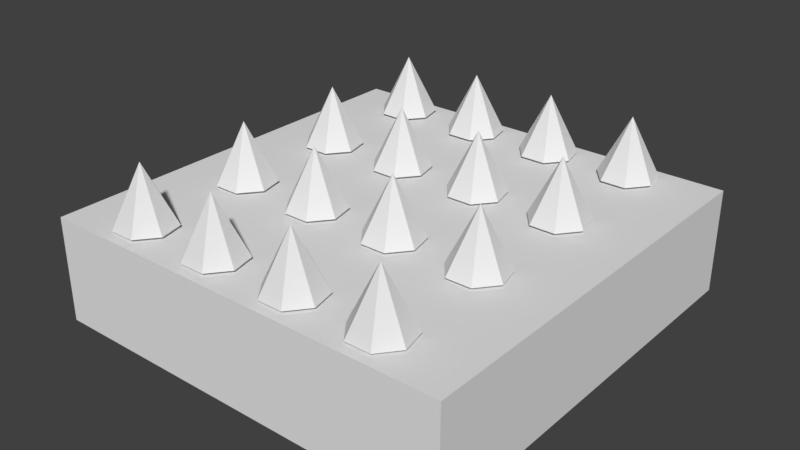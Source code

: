# Source: spikes.blend  (saved by Blender 2.79.0; exported with 4.5.12 LTS)
import bpy
from mathutils import Matrix  # noqa: F401  (used for matrix-valued properties, if any)

bpy.ops.wm.read_factory_settings(use_empty=True)
scene = bpy.context.scene
scene.name = 'Scene'

# ---- collections
col_collection_1 = bpy.data.collections.new('Collection 1'); scene.collection.children.link(col_collection_1)

# ---- world
world_world = bpy.data.worlds.new('World'); scene.world = world_world
world_world.color = (0.05088, 0.05088, 0.05088)
world_world.use_sun_shadow = False
world_world.sun_shadow_jitter_overblur = 0.0
world_world.cycles.sampling_method = 'MANUAL'

# ---- meshes
me_cone = bpy.data.meshes.new('Cone')
me_cone.from_pydata([(0.0, 1.0, -1.0), (0.0, 0.0, 1.0), (0.7818, 0.6235, -1.0), (0.9749, -0.2225, -1.0), (0.4339, -0.901, -1.0), (-0.4339, -0.901, -1.0), (-0.9749, -0.2225, -1.0), (-0.7818, 0.6235, -1.0)], [], [(0, 1, 2), (2, 1, 3), (3, 1, 4), (4, 1, 5), (5, 1, 6), (6, 1, 7), (7, 1, 0), (0, 2, 3, 4, 5, 6, 7)])
me_cone.use_remesh_preserve_volume = False
me_cone.use_remesh_preserve_attributes = False
me_cone.use_mirror_vertex_groups = False
me_cone.update()
me_cube_001 = bpy.data.meshes.new('Cube.001')
me_cube_001.from_pydata([(-1.0, -1.0, -1.0), (-1.0, -1.0, 1.0), (-1.0, 1.0, -1.0), (-1.0, 1.0, 1.0), (1.0, -1.0, -1.0), (1.0, -1.0, 1.0), (1.0, 1.0, -1.0), (1.0, 1.0, 1.0)], [], [(0, 1, 3, 2), (2, 3, 7, 6), (6, 7, 5, 4), (4, 5, 1, 0), (2, 6, 4, 0), (7, 3, 1, 5)])
me_cube_001.use_remesh_preserve_volume = False
me_cube_001.use_remesh_preserve_attributes = False
me_cube_001.use_mirror_vertex_groups = False
me_cube_001.update()

# ---- objects
ob_cone = bpy.data.objects.new('Cone', me_cone)
ob_cube = bpy.data.objects.new('Cube', me_cube_001)

# ---- transforms, parenting, visibility, modifiers, constraints
ob_cone.location = (-0.3904, -0.5055, 0.246)
ob_cone.scale = (0.08464, 0.08464, 0.08464)
ob_cone.lineart.crease_threshold = 0.0
_m = ob_cone.modifiers.new('Array', 'ARRAY')
_m.count = 4
_m.use_constant_offset = True
_m.constant_offset_displace = (3.0, 0.0, 0.0)
_m.use_relative_offset = False
_m = ob_cone.modifiers.new('Array.001', 'ARRAY')
_m.count = 4
_m.use_constant_offset = True
_m.constant_offset_displace = (0.0, 4.0, 0.0)
_m.use_relative_offset = False
ob_cube.location = (0.0, 0.0, 0.0)
ob_cube.scale = (0.606, 0.606, 0.1515)
ob_cube.lineart.crease_threshold = 0.0

# ---- collection membership
col_collection_1.objects.link(ob_cone)
col_collection_1.objects.link(ob_cube)

# ---- scene / render settings (as saved in the file)
scene.frame_start = 1; scene.frame_end = 250; scene.frame_set(1)
scene.render.engine = 'BLENDER_EEVEE_NEXT'
scene.render.resolution_percentage = 50
scene.render.dither_intensity = 0.0
scene.cycles.use_denoising = False
scene.cycles.samples = 128
scene.cycles.sampling_pattern = 'TABULATED_SOBOL'
scene.cycles.use_adaptive_sampling = False
scene.cycles.use_light_tree = False
scene.cycles.blur_glossy = 0.0
scene.cycles.sample_clamp_indirect = 0.0
scene.view_settings.view_transform = 'Standard'
bpy.context.view_layer.update()

# ---- added for rendering (the .blend has no active camera and no usable light): camera, sun
cam_auto = bpy.data.cameras.new('AutoCamera')
cam_auto.lens = 50.0
cam_auto.sensor_width = 36.0
cam_auto.clip_end = 1000.0
ob_auto_camera = bpy.data.objects.new('AutoCamera', cam_auto)
scene.collection.objects.link(ob_auto_camera)
ob_auto_camera.location = (1.64735, -1.97682, 1.40747)
ob_auto_camera.rotation_euler = (1.09748, -7.21219e-08, 0.694738)
scene.camera = ob_auto_camera
light_auto_sun = bpy.data.lights.new('AutoSun', 'SUN')
light_auto_sun.energy = 3.0
light_auto_sun.angle = 0.0523599
ob_auto_sun = bpy.data.objects.new('AutoSun', light_auto_sun)
scene.collection.objects.link(ob_auto_sun)
ob_auto_sun.rotation_euler = (0.872665, 0.174533, 0.523599)
bpy.context.view_layer.update()
